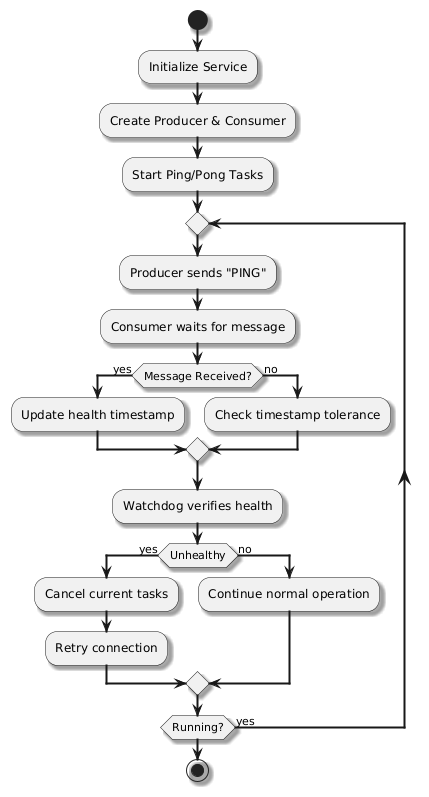

The diagram above was rendered by PlantUML. Its source (embedded in the PNG):
@startuml
skinparam componentStyle uml2
skinparam defaultFontName Arial
skinparam defaultTextAlignment center
skinparam shadowing true
skinparam arrowThickness 2
skinparam componentBorderColor Black
skinparam queueBackgroundColor LightGray
start
:Initialize Service;
:Create Producer & Consumer;
:Start Ping/Pong Tasks;

repeat
  :Producer sends "PING";
  :Consumer waits for message;
  if (Message Received?) then (yes)
    :Update health timestamp;
  else (no)
    :Check timestamp tolerance;
  endif
  :Watchdog verifies health;
  if (Unhealthy) then (yes)
    :Cancel current tasks;
    :Retry connection;
  else (no)
    :Continue normal operation;
  endif
repeat while (Running?) is (yes)
stop
@enduml